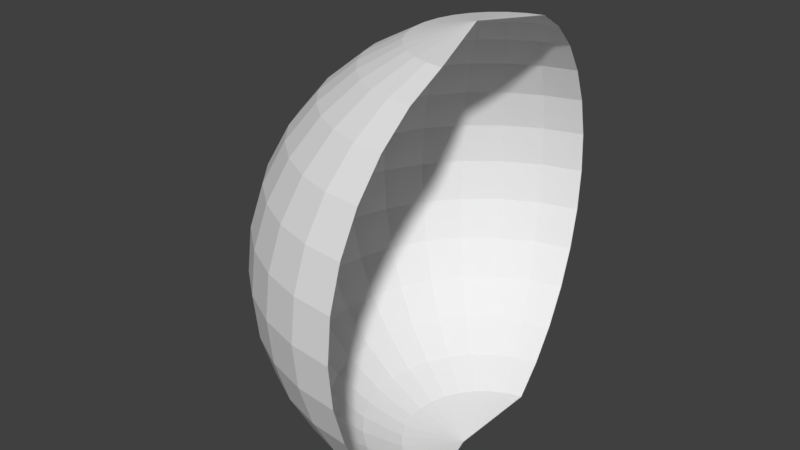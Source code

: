 # Source: eye.blend  (saved by Blender 2.78.0; exported with 4.5.12 LTS)
import bpy
from mathutils import Matrix  # noqa: F401  (used for matrix-valued properties, if any)

bpy.ops.wm.read_factory_settings(use_empty=True)
scene = bpy.context.scene
scene.name = 'Scene'

# ---- collections
col_collection_1 = bpy.data.collections.new('Collection 1'); scene.collection.children.link(col_collection_1)

# ---- materials (node trees are filled in below, after node groups)
mat_mat_eyemat = bpy.data.materials.new('MAT_EyeMat')
mat_mat_eyemat.alpha_threshold = 0.0
mat_mat_eyemat.use_transparent_shadow = False
mat_mat_eyemat.roughness = 0.5

# ---- material node trees

# ---- world
world_world = bpy.data.worlds.new('World'); scene.world = world_world
world_world.color = (0.05088, 0.05088, 0.05088)
world_world.use_sun_shadow = False
world_world.sun_shadow_jitter_overblur = 0.0
world_world.cycles.sampling_method = 'MANUAL'

# ---- meshes
me_sphere = bpy.data.meshes.new('Sphere')
me_sphere.from_pydata([(-0.1238, -0.01219, 0.9808), (4.122e-08, -0.3827, 0.9239), (2.632e-08, -0.5556, 0.8315), (-2.584e-08, -0.7071, 0.7071), (-8.544e-08, -0.8315, 0.5556), (6.357e-08, -0.9239, 0.3827), (-8.544e-08, -0.9808, 0.1951), (-1.003e-07, -1.0, 7.55e-08), (-8.544e-08, -0.9808, -0.1951), (6.357e-08, -0.9239, -0.3827), (-8.544e-08, -0.8315, -0.5556), (-2.584e-08, -0.7071, -0.7071), (-1.094e-08, -0.5556, -0.8315), (3.964e-09, -0.3827, -0.9239), (-0.1238, -0.01219, -0.9808), (-0.07466, -0.3753, 0.9239), (-0.1084, -0.5449, 0.8315), (-0.1379, -0.6935, 0.7071), (-0.1622, -0.8155, 0.5556), (-0.1802, -0.9061, 0.3827), (-0.1913, -0.9619, 0.1951), (-0.1951, -0.9808, 7.55e-08), (-0.1913, -0.9619, -0.1951), (-0.1802, -0.9061, -0.3827), (-0.1622, -0.8155, -0.5556), (-0.1379, -0.6935, -0.7071), (-0.1084, -0.5449, -0.8315), (-0.07466, -0.3753, -0.9239), (-0.1464, -0.3536, 0.9239), (-0.2126, -0.5133, 0.8315), (-0.2706, -0.6533, 0.7071), (-0.3182, -0.7682, 0.5556), (-0.3536, -0.8536, 0.3827), (-0.3753, -0.9061, 0.1951), (-0.3827, -0.9239, 7.55e-08), (-0.3753, -0.9061, -0.1951), (-0.3536, -0.8536, -0.3827), (-0.3182, -0.7682, -0.5556), (-0.2706, -0.6533, -0.7071), (-0.2126, -0.5133, -0.8315), (-0.1464, -0.3536, -0.9239), (-0.2126, -0.3182, 0.9239), (-0.3087, -0.4619, 0.8315), (-0.3928, -0.5879, 0.7071), (-0.4619, -0.6913, 0.5556), (-0.5133, -0.7682, 0.3827), (-0.5449, -0.8155, 0.1951), (-0.5556, -0.8315, 7.55e-08), (-0.5449, -0.8155, -0.1951), (-0.5133, -0.7682, -0.3827), (-0.4619, -0.6913, -0.5556), (-0.3928, -0.5879, -0.7071), (-0.3087, -0.4619, -0.8315), (-0.2126, -0.3182, -0.9239), (-0.2706, -0.2706, 0.9239), (-0.3928, -0.3928, 0.8315), (-0.5, -0.5, 0.7071), (-0.5879, -0.5879, 0.5556), (-0.6533, -0.6533, 0.3827), (-0.6935, -0.6935, 0.1951), (-0.7071, -0.7071, 7.55e-08), (-0.6935, -0.6935, -0.1951), (-0.6533, -0.6533, -0.3827), (-0.5879, -0.5879, -0.5556), (-0.5, -0.5, -0.7071), (-0.3928, -0.3928, -0.8315), (-0.2706, -0.2706, -0.9239), (-0.3182, -0.2126, 0.9239), (-0.4619, -0.3087, 0.8315), (-0.5879, -0.3928, 0.7071), (-0.6913, -0.4619, 0.5556), (-0.7682, -0.5133, 0.3827), (-0.8155, -0.5449, 0.1951), (-0.8315, -0.5556, 7.55e-08), (-0.8155, -0.5449, -0.1951), (-0.7682, -0.5133, -0.3827), (-0.6913, -0.4619, -0.5556), (-0.5879, -0.3928, -0.7071), (-0.4619, -0.3087, -0.8315), (-0.3182, -0.2126, -0.9239), (-0.3536, -0.1464, 0.9239), (-0.5133, -0.2126, 0.8315), (-0.6533, -0.2706, 0.7071), (-0.7682, -0.3182, 0.5556), (-0.8536, -0.3536, 0.3827), (-0.9061, -0.3753, 0.1951), (-0.9239, -0.3827, 7.55e-08), (-0.9061, -0.3753, -0.1951), (-0.8536, -0.3536, -0.3827), (-0.7682, -0.3182, -0.5556), (-0.6533, -0.2706, -0.7071), (-0.5133, -0.2126, -0.8315), (-0.3536, -0.1464, -0.9239), (-0.3753, -0.07466, 0.9239), (-0.5449, -0.1084, 0.8315), (-0.6935, -0.1379, 0.7071), (-0.8155, -0.1622, 0.5556), (-0.9061, -0.1802, 0.3827), (-0.9619, -0.1913, 0.1951), (-0.9808, -0.1951, 7.55e-08), (-0.9619, -0.1913, -0.1951), (-0.9061, -0.1802, -0.3827), (-0.8155, -0.1622, -0.5556), (-0.6935, -0.1379, -0.7071), (-0.5449, -0.1084, -0.8315), (-0.3753, -0.07466, -0.9239), (-0.3827, -2.819e-07, 0.9239), (-0.5556, -2.819e-07, 0.8315), (-0.7071, -1.851e-07, 0.7071), (-0.8315, -1.404e-07, 0.5556), (-0.9239, -3.192e-07, 0.3827), (-0.9808, -9.567e-08, 0.1951), (-1.0, -1.404e-07, 7.55e-08), (-0.9808, -9.567e-08, -0.1951), (-0.9239, -3.192e-07, -0.3827), (-0.8315, -1.404e-07, -0.5556), (-0.7071, -1.851e-07, -0.7071), (-0.5556, -2.596e-07, -0.8315), (-0.3827, -2.521e-07, -0.9239), (-0.3753, 0.07466, 0.9239), (-0.5449, 0.1084, 0.8315), (-0.6935, 0.1379, 0.7071), (-0.8155, 0.1622, 0.5556), (-0.9061, 0.1802, 0.3827), (-0.9619, 0.1913, 0.1951), (-0.9808, 0.1951, 7.55e-08), (-0.9619, 0.1913, -0.1951), (-0.9061, 0.1802, -0.3827), (-0.8155, 0.1622, -0.5556), (-0.6935, 0.1379, -0.7071), (-0.5449, 0.1084, -0.8315), (-0.3753, 0.07466, -0.9239), (-0.3536, 0.1464, 0.9239), (-0.5133, 0.2126, 0.8315), (-0.6533, 0.2706, 0.7071), (-0.7682, 0.3182, 0.5556), (-0.8536, 0.3536, 0.3827), (-0.9061, 0.3753, 0.1951), (-0.9239, 0.3827, 7.55e-08), (-0.9061, 0.3753, -0.1951), (-0.8536, 0.3536, -0.3827), (-0.7682, 0.3182, -0.5556), (-0.6533, 0.2706, -0.7071), (-0.5133, 0.2126, -0.8315), (-0.3536, 0.1464, -0.9239), (-0.3182, 0.2126, 0.9239), (-0.4619, 0.3087, 0.8315), (-0.5879, 0.3928, 0.7071), (-0.6913, 0.4619, 0.5556), (-0.7682, 0.5133, 0.3827), (-0.8155, 0.5449, 0.1951), (-0.8315, 0.5556, 7.55e-08), (-0.8155, 0.5449, -0.1951), (-0.7682, 0.5133, -0.3827), (-0.6913, 0.4619, -0.5556), (-0.5879, 0.3928, -0.7071), (-0.4619, 0.3087, -0.8315), (-0.3182, 0.2126, -0.9239), (-0.2706, 0.2706, 0.9239), (-0.3928, 0.3928, 0.8315), (-0.5, 0.5, 0.7071), (-0.5879, 0.5879, 0.5556), (-0.6533, 0.6533, 0.3827), (-0.6935, 0.6935, 0.1951), (-0.7071, 0.7071, 7.55e-08), (-0.6935, 0.6935, -0.1951), (-0.6533, 0.6533, -0.3827), (-0.5879, 0.5879, -0.5556), (-0.5, 0.5, -0.7071), (-0.3928, 0.3928, -0.8315), (-0.2706, 0.2706, -0.9239), (-0.2126, 0.3182, 0.9239), (-0.3087, 0.4619, 0.8315), (-0.3928, 0.5879, 0.7071), (-0.4619, 0.6913, 0.5556), (-0.5133, 0.7682, 0.3827), (-0.5449, 0.8155, 0.1951), (-0.5556, 0.8315, 7.55e-08), (-0.5449, 0.8155, -0.1951), (-0.5133, 0.7682, -0.3827), (-0.4619, 0.6913, -0.5556), (-0.3928, 0.5879, -0.7071), (-0.3087, 0.4619, -0.8315), (-0.2126, 0.3182, -0.9239), (-0.1464, 0.3536, 0.9239), (-0.2126, 0.5133, 0.8315), (-0.2706, 0.6533, 0.7071), (-0.3182, 0.7682, 0.5556), (-0.3536, 0.8536, 0.3827), (-0.3753, 0.9061, 0.1951), (-0.3827, 0.9239, 7.55e-08), (-0.3753, 0.9061, -0.1951), (-0.3536, 0.8536, -0.3827), (-0.3182, 0.7682, -0.5556), (-0.2706, 0.6533, -0.7071), (-0.2126, 0.5133, -0.8315), (-0.1464, 0.3536, -0.9239), (-0.07466, 0.3753, 0.9239), (-0.1084, 0.5449, 0.8315), (-0.1379, 0.6935, 0.7071), (-0.1622, 0.8155, 0.5556), (-0.1802, 0.9061, 0.3827), (-0.1913, 0.9619, 0.1951), (-0.1951, 0.9808, 7.55e-08), (-0.1913, 0.9619, -0.1951), (-0.1802, 0.9061, -0.3827), (-0.1622, 0.8155, -0.5556), (-0.1379, 0.6935, -0.7071), (-0.1084, 0.5449, -0.8315), (-0.07466, 0.3753, -0.9239)], [], [(8, 7, 21, 22), (1, 0, 15), (9, 8, 22, 23), (2, 1, 15, 16), (10, 9, 23, 24), (3, 2, 16, 17), (11, 10, 24, 25), (4, 3, 17, 18), (12, 11, 25, 26), (5, 4, 18, 19), (13, 12, 26, 27), (6, 5, 19, 20), (14, 13, 27), (7, 6, 20, 21), (18, 17, 30, 31), (26, 25, 38, 39), (19, 18, 31, 32), (27, 26, 39, 40), (20, 19, 32, 33), (14, 27, 40), (21, 20, 33, 34), (22, 21, 34, 35), (15, 0, 28), (23, 22, 35, 36), (16, 15, 28, 29), (24, 23, 36, 37), (17, 16, 29, 30), (25, 24, 37, 38), (35, 34, 47, 48), (28, 0, 41), (36, 35, 48, 49), (29, 28, 41, 42), (37, 36, 49, 50), (30, 29, 42, 43), (38, 37, 50, 51), (31, 30, 43, 44), (39, 38, 51, 52), (32, 31, 44, 45), (40, 39, 52, 53), (33, 32, 45, 46), (14, 40, 53), (34, 33, 46, 47), (52, 51, 64, 65), (45, 44, 57, 58), (53, 52, 65, 66), (46, 45, 58, 59), (14, 53, 66), (47, 46, 59, 60), (48, 47, 60, 61), (41, 0, 54), (49, 48, 61, 62), (42, 41, 54, 55), (50, 49, 62, 63), (43, 42, 55, 56), (51, 50, 63, 64), (44, 43, 56, 57), (54, 0, 67), (62, 61, 74, 75), (55, 54, 67, 68), (63, 62, 75, 76), (56, 55, 68, 69), (64, 63, 76, 77), (57, 56, 69, 70), (65, 64, 77, 78), (58, 57, 70, 71), (66, 65, 78, 79), (59, 58, 71, 72), (14, 66, 79), (60, 59, 72, 73), (61, 60, 73, 74), (71, 70, 83, 84), (79, 78, 91, 92), (72, 71, 84, 85), (14, 79, 92), (73, 72, 85, 86), (74, 73, 86, 87), (67, 0, 80), (75, 74, 87, 88), (68, 67, 80, 81), (76, 75, 88, 89), (69, 68, 81, 82), (77, 76, 89, 90), (70, 69, 82, 83), (78, 77, 90, 91), (88, 87, 100, 101), (81, 80, 93, 94), (89, 88, 101, 102), (82, 81, 94, 95), (90, 89, 102, 103), (83, 82, 95, 96), (91, 90, 103, 104), (84, 83, 96, 97), (92, 91, 104, 105), (85, 84, 97, 98), (14, 92, 105), (86, 85, 98, 99), (87, 86, 99, 100), (80, 0, 93), (105, 104, 117, 118), (98, 97, 110, 111), (14, 105, 118), (99, 98, 111, 112), (100, 99, 112, 113), (93, 0, 106), (101, 100, 113, 114), (94, 93, 106, 107), (102, 101, 114, 115), (95, 94, 107, 108), (103, 102, 115, 116), (96, 95, 108, 109), (104, 103, 116, 117), (97, 96, 109, 110), (115, 114, 127, 128), (108, 107, 120, 121), (116, 115, 128, 129), (109, 108, 121, 122), (117, 116, 129, 130), (110, 109, 122, 123), (118, 117, 130, 131), (111, 110, 123, 124), (14, 118, 131), (112, 111, 124, 125), (113, 112, 125, 126), (106, 0, 119), (114, 113, 126, 127), (107, 106, 119, 120), (14, 131, 144), (125, 124, 137, 138), (126, 125, 138, 139), (119, 0, 132), (127, 126, 139, 140), (120, 119, 132, 133), (128, 127, 140, 141), (121, 120, 133, 134), (129, 128, 141, 142), (122, 121, 134, 135), (130, 129, 142, 143), (123, 122, 135, 136), (131, 130, 143, 144), (124, 123, 136, 137), (134, 133, 146, 147), (142, 141, 154, 155), (135, 134, 147, 148), (143, 142, 155, 156), (136, 135, 148, 149), (144, 143, 156, 157), (137, 136, 149, 150), (14, 144, 157), (138, 137, 150, 151), (139, 138, 151, 152), (132, 0, 145), (140, 139, 152, 153), (133, 132, 145, 146), (141, 140, 153, 154), (151, 150, 163, 164), (152, 151, 164, 165), (145, 0, 158), (153, 152, 165, 166), (146, 145, 158, 159), (154, 153, 166, 167), (147, 146, 159, 160), (155, 154, 167, 168), (148, 147, 160, 161), (156, 155, 168, 169), (149, 148, 161, 162), (157, 156, 169, 170), (150, 149, 162, 163), (14, 157, 170), (168, 167, 180, 181), (161, 160, 173, 174), (169, 168, 181, 182), (162, 161, 174, 175), (170, 169, 182, 183), (163, 162, 175, 176), (14, 170, 183), (164, 163, 176, 177), (165, 164, 177, 178), (158, 0, 171), (166, 165, 178, 179), (159, 158, 171, 172), (167, 166, 179, 180), (160, 159, 172, 173), (178, 177, 190, 191), (171, 0, 184), (179, 178, 191, 192), (172, 171, 184, 185), (180, 179, 192, 193), (173, 172, 185, 186), (181, 180, 193, 194), (174, 173, 186, 187), (182, 181, 194, 195), (175, 174, 187, 188), (183, 182, 195, 196), (176, 175, 188, 189), (14, 183, 196), (177, 176, 189, 190), (187, 186, 199, 200), (195, 194, 207, 208), (188, 187, 200, 201), (196, 195, 208, 209), (189, 188, 201, 202), (14, 196, 209), (190, 189, 202, 203), (191, 190, 203, 204), (184, 0, 197), (192, 191, 204, 205), (185, 184, 197, 198), (193, 192, 205, 206), (186, 185, 198, 199), (194, 193, 206, 207)])
_uv = me_sphere.uv_layers.new(name='UVMap')
_uv.uv.foreach_set('vector', [0.02526, 0.6241, 0.005657, 0.5252, 0.09874, 0.5168, 0.1127, 0.5999, 0.3004, 0.02645, 0.4791, 0.03477, 0.3175, 0.0583, 0.06309, 0.716, 0.02526, 0.6241, 0.1127, 0.5999, 0.1399, 0.6793, 0.2117, 0.074, 0.3004, 0.02645, 0.3175, 0.0583, 0.2461, 0.1155, 0.1174, 0.7984, 0.06309, 0.716, 0.1399, 0.6793, 0.1788, 0.754, 0.1331, 0.1418, 0.2117, 0.074, 0.2461, 0.1155, 0.187, 0.1849, 0.1864, 0.8671, 0.1174, 0.7984, 0.1788, 0.754, 0.2305, 0.8208, 0.07056, 0.226, 0.1331, 0.1418, 0.187, 0.1849, 0.1424, 0.2629, 0.2652, 0.9195, 0.1864, 0.8671, 0.2305, 0.8208, 0.2925, 0.8783, 0.02776, 0.3215, 0.07056, 0.226, 0.1424, 0.2629, 0.113, 0.3461, 0.3491, 0.9553, 0.2652, 0.9195, 0.2925, 0.8783, 0.3625, 0.9251, 0.006131, 0.4229, 0.02776, 0.3215, 0.113, 0.3461, 0.09861, 0.4315, 0.5176, 0.9414, 0.3491, 0.9553, 0.3625, 0.9251, 0.005657, 0.5252, 0.006131, 0.4229, 0.09861, 0.4315, 0.09874, 0.5168, 0.1424, 0.2629, 0.187, 0.1849, 0.2386, 0.2163, 0.2068, 0.2886, 0.2925, 0.8783, 0.2305, 0.8208, 0.2751, 0.7853, 0.3233, 0.8452, 0.113, 0.3461, 0.1424, 0.2629, 0.2068, 0.2886, 0.1865, 0.3626, 0.3625, 0.9251, 0.2925, 0.8783, 0.3233, 0.8452, 0.3804, 0.8993, 0.09861, 0.4315, 0.113, 0.3461, 0.1865, 0.3626, 0.1769, 0.4367, 0.5176, 0.9414, 0.3625, 0.9251, 0.3804, 0.8993, 0.09874, 0.5168, 0.09861, 0.4315, 0.1769, 0.4367, 0.1775, 0.5103, 0.1127, 0.5999, 0.09874, 0.5168, 0.1775, 0.5103, 0.1877, 0.5826, 0.3175, 0.0583, 0.4791, 0.03477, 0.3386, 0.08465, 0.1399, 0.6793, 0.1127, 0.5999, 0.1877, 0.5826, 0.2072, 0.653, 0.2461, 0.1155, 0.3175, 0.0583, 0.3386, 0.08465, 0.2826, 0.1474, 0.1788, 0.754, 0.1399, 0.6793, 0.2072, 0.653, 0.2366, 0.7209, 0.187, 0.1849, 0.2461, 0.1155, 0.2826, 0.1474, 0.2386, 0.2163, 0.2305, 0.8208, 0.1788, 0.754, 0.2366, 0.7209, 0.2751, 0.7853, 0.1877, 0.5826, 0.1775, 0.5103, 0.2464, 0.5052, 0.2541, 0.5698, 0.3386, 0.08465, 0.4791, 0.03477, 0.3624, 0.1056, 0.2072, 0.653, 0.1877, 0.5826, 0.2541, 0.5698, 0.2685, 0.6336, 0.2826, 0.1474, 0.3386, 0.08465, 0.3624, 0.1056, 0.3198, 0.1715, 0.2366, 0.7209, 0.2072, 0.653, 0.2685, 0.6336, 0.2904, 0.6964, 0.2386, 0.2163, 0.2826, 0.1474, 0.3198, 0.1715, 0.2878, 0.239, 0.2751, 0.7853, 0.2366, 0.7209, 0.2904, 0.6964, 0.3192, 0.7584, 0.2068, 0.2886, 0.2386, 0.2163, 0.2878, 0.239, 0.2655, 0.3066, 0.3233, 0.8452, 0.2751, 0.7853, 0.3192, 0.7584, 0.3561, 0.8191, 0.1865, 0.3626, 0.2068, 0.2886, 0.2655, 0.3066, 0.2517, 0.3737, 0.3804, 0.8993, 0.3233, 0.8452, 0.3561, 0.8191, 0.4015, 0.878, 0.1769, 0.4367, 0.1865, 0.3626, 0.2517, 0.3737, 0.2455, 0.4399, 0.5176, 0.9414, 0.3804, 0.8993, 0.4015, 0.878, 0.1775, 0.5103, 0.1769, 0.4367, 0.2455, 0.4399, 0.2464, 0.5052, 0.3561, 0.8191, 0.3192, 0.7584, 0.3624, 0.7383, 0.39, 0.7992, 0.2517, 0.3737, 0.2655, 0.3066, 0.3197, 0.3188, 0.3109, 0.3809, 0.4015, 0.878, 0.3561, 0.8191, 0.39, 0.7992, 0.4247, 0.8612, 0.2455, 0.4399, 0.2517, 0.3737, 0.3109, 0.3809, 0.307, 0.4413, 0.5176, 0.9414, 0.4015, 0.878, 0.4247, 0.8612, 0.2464, 0.5052, 0.2455, 0.4399, 0.307, 0.4413, 0.3084, 0.5011, 0.2541, 0.5698, 0.2464, 0.5052, 0.3084, 0.5011, 0.3144, 0.5602, 0.3624, 0.1056, 0.4791, 0.03477, 0.3879, 0.1216, 0.2685, 0.6336, 0.2541, 0.5698, 0.3144, 0.5602, 0.325, 0.6192, 0.3198, 0.1715, 0.3624, 0.1056, 0.3879, 0.1216, 0.357, 0.189, 0.2904, 0.6964, 0.2685, 0.6336, 0.325, 0.6192, 0.3413, 0.6783, 0.2878, 0.239, 0.3198, 0.1715, 0.357, 0.189, 0.3347, 0.2549, 0.3192, 0.7584, 0.2904, 0.6964, 0.3413, 0.6783, 0.3624, 0.7383, 0.2655, 0.3066, 0.2878, 0.239, 0.3347, 0.2549, 0.3197, 0.3188, 0.3879, 0.1216, 0.4791, 0.03477, 0.4143, 0.1329, 0.325, 0.6192, 0.3144, 0.5602, 0.3705, 0.5528, 0.3784, 0.6084, 0.357, 0.189, 0.3879, 0.1216, 0.4143, 0.1329, 0.3939, 0.201, 0.3413, 0.6783, 0.325, 0.6192, 0.3784, 0.6084, 0.3897, 0.6653, 0.3347, 0.2549, 0.357, 0.189, 0.3939, 0.201, 0.3798, 0.2653, 0.3624, 0.7383, 0.3413, 0.6783, 0.3897, 0.6653, 0.4049, 0.7237, 0.3197, 0.3188, 0.3347, 0.2549, 0.3798, 0.2653, 0.3706, 0.3264, 0.39, 0.7992, 0.3624, 0.7383, 0.4049, 0.7237, 0.4245, 0.7845, 0.3109, 0.3809, 0.3197, 0.3188, 0.3706, 0.3264, 0.3655, 0.385, 0.4247, 0.8612, 0.39, 0.7992, 0.4245, 0.7845, 0.4495, 0.8487, 0.307, 0.4413, 0.3109, 0.3809, 0.3655, 0.385, 0.3643, 0.4417, 0.5176, 0.9414, 0.4247, 0.8612, 0.4495, 0.8487, 0.3084, 0.5011, 0.307, 0.4413, 0.3643, 0.4417, 0.3658, 0.4975, 0.3144, 0.5602, 0.3084, 0.5011, 0.3658, 0.4975, 0.3705, 0.5528, 0.3655, 0.385, 0.3706, 0.3264, 0.4193, 0.3304, 0.4175, 0.3867, 0.4495, 0.8487, 0.4245, 0.7845, 0.4594, 0.7746, 0.4752, 0.8402, 0.3643, 0.4417, 0.3655, 0.385, 0.4175, 0.3867, 0.4181, 0.441, 0.5176, 0.9414, 0.4495, 0.8487, 0.4752, 0.8402, 0.3658, 0.4975, 0.3643, 0.4417, 0.4181, 0.441, 0.4201, 0.4943, 0.3705, 0.5528, 0.3658, 0.4975, 0.4201, 0.4943, 0.4238, 0.5474, 0.4143, 0.1329, 0.4791, 0.03477, 0.4412, 0.1399, 0.3784, 0.6084, 0.3705, 0.5528, 0.4238, 0.5474, 0.4293, 0.601, 0.3939, 0.201, 0.4143, 0.1329, 0.4412, 0.1399, 0.4304, 0.2081, 0.3897, 0.6653, 0.3784, 0.6084, 0.4293, 0.601, 0.4371, 0.6562, 0.3798, 0.2653, 0.3939, 0.201, 0.4304, 0.2081, 0.4234, 0.2712, 0.4049, 0.7237, 0.3897, 0.6653, 0.4371, 0.6562, 0.4469, 0.7137, 0.3706, 0.3264, 0.3798, 0.2653, 0.4234, 0.2712, 0.4193, 0.3304, 0.4245, 0.7845, 0.4049, 0.7237, 0.4469, 0.7137, 0.4594, 0.7746, 0.4293, 0.601, 0.4238, 0.5474, 0.4755, 0.5433, 0.479, 0.5961, 0.4304, 0.2081, 0.4412, 0.1399, 0.4683, 0.1429, 0.4665, 0.2108, 0.4371, 0.6562, 0.4293, 0.601, 0.479, 0.5961, 0.4836, 0.6506, 0.4234, 0.2712, 0.4304, 0.2081, 0.4665, 0.2108, 0.4661, 0.273, 0.4469, 0.7137, 0.4371, 0.6562, 0.4836, 0.6506, 0.4886, 0.7078, 0.4193, 0.3304, 0.4234, 0.2712, 0.4661, 0.273, 0.4666, 0.3311, 0.4594, 0.7746, 0.4469, 0.7137, 0.4886, 0.7078, 0.4945, 0.769, 0.4175, 0.3867, 0.4193, 0.3304, 0.4666, 0.3311, 0.4679, 0.3861, 0.4752, 0.8402, 0.4594, 0.7746, 0.4945, 0.769, 0.5015, 0.8355, 0.4181, 0.441, 0.4175, 0.3867, 0.4679, 0.3861, 0.4702, 0.4392, 0.5176, 0.9414, 0.4752, 0.8402, 0.5015, 0.8355, 0.4201, 0.4943, 0.4181, 0.441, 0.4702, 0.4392, 0.4725, 0.4913, 0.4238, 0.5474, 0.4201, 0.4943, 0.4725, 0.4913, 0.4755, 0.5433, 0.4412, 0.1399, 0.4791, 0.03477, 0.4683, 0.1429, 0.5015, 0.8355, 0.4945, 0.769, 0.53, 0.7675, 0.5282, 0.8347, 0.4702, 0.4392, 0.4679, 0.3861, 0.5176, 0.3834, 0.5216, 0.4364, 0.5176, 0.9414, 0.5015, 0.8355, 0.5282, 0.8347, 0.4725, 0.4913, 0.4702, 0.4392, 0.5216, 0.4364, 0.5245, 0.4885, 0.4755, 0.5433, 0.4725, 0.4913, 0.5245, 0.4885, 0.5268, 0.5406, 0.4683, 0.1429, 0.4791, 0.03477, 0.4952, 0.142, 0.479, 0.5961, 0.4755, 0.5433, 0.5268, 0.5406, 0.5285, 0.5935, 0.4665, 0.2108, 0.4683, 0.1429, 0.4952, 0.142, 0.5022, 0.2093, 0.4836, 0.6506, 0.479, 0.5961, 0.5285, 0.5935, 0.53, 0.6483, 0.4661, 0.273, 0.4665, 0.2108, 0.5022, 0.2093, 0.5083, 0.271, 0.4886, 0.7078, 0.4836, 0.6506, 0.53, 0.6483, 0.5304, 0.7059, 0.4666, 0.3311, 0.4661, 0.273, 0.5083, 0.271, 0.5133, 0.3287, 0.4945, 0.769, 0.4886, 0.7078, 0.5304, 0.7059, 0.53, 0.7675, 0.4679, 0.3861, 0.4666, 0.3311, 0.5133, 0.3287, 0.5176, 0.3834, 0.53, 0.6483, 0.5285, 0.5935, 0.5787, 0.5931, 0.577, 0.6491, 0.5083, 0.271, 0.5022, 0.2093, 0.5377, 0.2037, 0.5503, 0.2652, 0.5304, 0.7059, 0.53, 0.6483, 0.577, 0.6491, 0.5728, 0.7078, 0.5133, 0.3287, 0.5083, 0.271, 0.5503, 0.2652, 0.5601, 0.3231, 0.53, 0.7675, 0.5304, 0.7059, 0.5728, 0.7078, 0.5657, 0.7703, 0.5176, 0.3834, 0.5133, 0.3287, 0.5601, 0.3231, 0.5676, 0.3785, 0.5282, 0.8347, 0.53, 0.7675, 0.5657, 0.7703, 0.5549, 0.8376, 0.5216, 0.4364, 0.5176, 0.3834, 0.5676, 0.3785, 0.5734, 0.4324, 0.5176, 0.9414, 0.5282, 0.8347, 0.5549, 0.8376, 0.5245, 0.4885, 0.5216, 0.4364, 0.5734, 0.4324, 0.5769, 0.4856, 0.5268, 0.5406, 0.5245, 0.4885, 0.5769, 0.4856, 0.5787, 0.5389, 0.4952, 0.142, 0.4791, 0.03477, 0.5218, 0.1374, 0.5285, 0.5935, 0.5268, 0.5406, 0.5787, 0.5389, 0.5787, 0.5931, 0.5022, 0.2093, 0.4952, 0.142, 0.5218, 0.1374, 0.5377, 0.2037, 0.5176, 0.9414, 0.5549, 0.8376, 0.5814, 0.8446, 0.5769, 0.4856, 0.5734, 0.4324, 0.6269, 0.4271, 0.6312, 0.4827, 0.5787, 0.5389, 0.5769, 0.4856, 0.6312, 0.4827, 0.6324, 0.5384, 0.5218, 0.1374, 0.4791, 0.03477, 0.5479, 0.1288, 0.5787, 0.5931, 0.5787, 0.5389, 0.6324, 0.5384, 0.6305, 0.5951, 0.5377, 0.2037, 0.5218, 0.1374, 0.5479, 0.1288, 0.573, 0.1937, 0.577, 0.6491, 0.5787, 0.5931, 0.6305, 0.5951, 0.6254, 0.6533, 0.5503, 0.2652, 0.5377, 0.2037, 0.573, 0.1937, 0.5927, 0.2552, 0.5728, 0.7078, 0.577, 0.6491, 0.6254, 0.6533, 0.616, 0.7138, 0.5601, 0.3231, 0.5503, 0.2652, 0.5927, 0.2552, 0.6077, 0.3141, 0.5657, 0.7703, 0.5728, 0.7078, 0.616, 0.7138, 0.6017, 0.7774, 0.5676, 0.3785, 0.5601, 0.3231, 0.6077, 0.3141, 0.6188, 0.3712, 0.5549, 0.8376, 0.5657, 0.7703, 0.6017, 0.7774, 0.5814, 0.8446, 0.5734, 0.4324, 0.5676, 0.3785, 0.6188, 0.3712, 0.6269, 0.4271, 0.5927, 0.2552, 0.573, 0.1937, 0.6079, 0.1789, 0.6356, 0.2405, 0.616, 0.7138, 0.6254, 0.6533, 0.676, 0.6613, 0.6606, 0.7245, 0.6077, 0.3141, 0.5927, 0.2552, 0.6356, 0.2405, 0.6569, 0.301, 0.6017, 0.7774, 0.616, 0.7138, 0.6606, 0.7245, 0.6381, 0.7893, 0.6188, 0.3712, 0.6077, 0.3141, 0.6569, 0.301, 0.6724, 0.3608, 0.5814, 0.8446, 0.6017, 0.7774, 0.6381, 0.7893, 0.6075, 0.8557, 0.6269, 0.4271, 0.6188, 0.3712, 0.6724, 0.3608, 0.6832, 0.4202, 0.5176, 0.9414, 0.5814, 0.8446, 0.6075, 0.8557, 0.6312, 0.4827, 0.6269, 0.4271, 0.6832, 0.4202, 0.6886, 0.4795, 0.6324, 0.5384, 0.6312, 0.4827, 0.6886, 0.4795, 0.6893, 0.5392, 0.5479, 0.1288, 0.4791, 0.03477, 0.5729, 0.1161, 0.6305, 0.5951, 0.6324, 0.5384, 0.6893, 0.5392, 0.6851, 0.5996, 0.573, 0.1937, 0.5479, 0.1288, 0.5729, 0.1161, 0.6079, 0.1789, 0.6254, 0.6533, 0.6305, 0.5951, 0.6851, 0.5996, 0.676, 0.6613, 0.6886, 0.4795, 0.6832, 0.4202, 0.7436, 0.4111, 0.7508, 0.4759, 0.6893, 0.5392, 0.6886, 0.4795, 0.7508, 0.4759, 0.751, 0.5414, 0.5729, 0.1161, 0.4791, 0.03477, 0.5964, 0.09921, 0.6851, 0.5996, 0.6893, 0.5392, 0.751, 0.5414, 0.7439, 0.6075, 0.6079, 0.1789, 0.5729, 0.1161, 0.5964, 0.09921, 0.6422, 0.1588, 0.676, 0.6613, 0.6851, 0.5996, 0.7439, 0.6075, 0.7297, 0.6739, 0.6356, 0.2405, 0.6079, 0.1789, 0.6422, 0.1588, 0.6793, 0.2203, 0.6606, 0.7245, 0.676, 0.6613, 0.7297, 0.6739, 0.7068, 0.7406, 0.6569, 0.301, 0.6356, 0.2405, 0.6793, 0.2203, 0.7084, 0.283, 0.6381, 0.7893, 0.6606, 0.7245, 0.7068, 0.7406, 0.6747, 0.8068, 0.6724, 0.3608, 0.6569, 0.301, 0.7084, 0.283, 0.7298, 0.3466, 0.6075, 0.8557, 0.6381, 0.7893, 0.6747, 0.8068, 0.6325, 0.8715, 0.6832, 0.4202, 0.6724, 0.3608, 0.7298, 0.3466, 0.7436, 0.4111, 0.5176, 0.9414, 0.6075, 0.8557, 0.6325, 0.8715, 0.7068, 0.7406, 0.7297, 0.6739, 0.7876, 0.6925, 0.755, 0.7634, 0.7084, 0.283, 0.6793, 0.2203, 0.7239, 0.1932, 0.7627, 0.2585, 0.6747, 0.8068, 0.7068, 0.7406, 0.755, 0.7634, 0.7111, 0.8307, 0.7298, 0.3466, 0.7084, 0.283, 0.7627, 0.2585, 0.7917, 0.3274, 0.6325, 0.8715, 0.6747, 0.8068, 0.7111, 0.8307, 0.6558, 0.8921, 0.7436, 0.4111, 0.7298, 0.3466, 0.7917, 0.3274, 0.811, 0.3987, 0.5176, 0.9414, 0.6325, 0.8715, 0.6558, 0.8921, 0.7508, 0.4759, 0.7436, 0.4111, 0.811, 0.3987, 0.8203, 0.4716, 0.751, 0.5414, 0.7508, 0.4759, 0.8203, 0.4716, 0.8197, 0.5456, 0.5964, 0.09921, 0.4791, 0.03477, 0.6178, 0.07777, 0.7439, 0.6075, 0.751, 0.5414, 0.8197, 0.5456, 0.8086, 0.6196, 0.6422, 0.1588, 0.5964, 0.09921, 0.6178, 0.07777, 0.6754, 0.1326, 0.7297, 0.6739, 0.7439, 0.6075, 0.8086, 0.6196, 0.7876, 0.6925, 0.6793, 0.2203, 0.6422, 0.1588, 0.6754, 0.1326, 0.7239, 0.1932, 0.8197, 0.5456, 0.8203, 0.4716, 0.9, 0.4663, 0.8985, 0.5524, 0.6178, 0.07777, 0.4791, 0.03477, 0.6359, 0.05174, 0.8086, 0.6196, 0.8197, 0.5456, 0.8985, 0.5524, 0.8818, 0.6379, 0.6754, 0.1326, 0.6178, 0.07777, 0.6359, 0.05174, 0.7066, 0.09928, 0.7876, 0.6925, 0.8086, 0.6196, 0.8818, 0.6379, 0.8505, 0.7193, 0.7239, 0.1932, 0.6754, 0.1326, 0.7066, 0.09928, 0.769, 0.1575, 0.755, 0.7634, 0.7876, 0.6925, 0.8505, 0.7193, 0.8051, 0.7949, 0.7627, 0.2585, 0.7239, 0.1932, 0.769, 0.1575, 0.8209, 0.2254, 0.7111, 0.8307, 0.755, 0.7634, 0.8051, 0.7949, 0.7467, 0.8622, 0.7917, 0.3274, 0.7627, 0.2585, 0.8209, 0.2254, 0.8604, 0.3012, 0.6558, 0.8921, 0.7111, 0.8307, 0.7467, 0.8622, 0.6765, 0.918, 0.811, 0.3987, 0.7917, 0.3274, 0.8604, 0.3012, 0.8877, 0.382, 0.5176, 0.9414, 0.6558, 0.8921, 0.6765, 0.918, 0.8203, 0.4716, 0.811, 0.3987, 0.8877, 0.382, 0.9, 0.4663, 0.8209, 0.2254, 0.769, 0.1575, 0.8136, 0.1107, 0.8837, 0.1799, 0.7467, 0.8622, 0.8051, 0.7949, 0.8569, 0.8376, 0.78, 0.9029, 0.8604, 0.3012, 0.8209, 0.2254, 0.8837, 0.1799, 0.9405, 0.2641, 0.6765, 0.918, 0.7467, 0.8622, 0.78, 0.9029, 0.6933, 0.9493, 0.8877, 0.382, 0.8604, 0.3012, 0.9405, 0.2641, 0.9752, 0.3598, 0.5176, 0.9414, 0.6765, 0.918, 0.6933, 0.9493, 0.9, 0.4663, 0.8877, 0.382, 0.9752, 0.3598, 0.9938, 0.4593, 0.8985, 0.5524, 0.9, 0.4663, 0.9938, 0.4593, 0.992, 0.5629, 0.6359, 0.05174, 0.4791, 0.03477, 0.6496, 0.02131, 0.8818, 0.6379, 0.8985, 0.5524, 0.992, 0.5629, 0.9678, 0.6659, 0.7066, 0.09928, 0.6359, 0.05174, 0.6496, 0.02131, 0.7342, 0.05773, 0.8505, 0.7193, 0.8818, 0.6379, 0.9678, 0.6659, 0.9187, 0.7576, 0.769, 0.1575, 0.7066, 0.09928, 0.7342, 0.05773, 0.8136, 0.1107, 0.8051, 0.7949, 0.8505, 0.7193, 0.9187, 0.7576, 0.8569, 0.8376])
me_sphere.materials.append(mat_mat_eyemat)
me_sphere.use_remesh_preserve_volume = False
me_sphere.use_remesh_preserve_attributes = False
me_sphere.use_mirror_vertex_groups = False
me_sphere.update()

# ---- objects
ob_sphere = bpy.data.objects.new('Sphere', me_sphere)

# ---- transforms, parenting, visibility, modifiers, constraints
ob_sphere.location = (0.0, 0.0, 0.0)
ob_sphere.lineart.crease_threshold = 0.0

# ---- collection membership
col_collection_1.objects.link(ob_sphere)

# ---- scene / render settings (as saved in the file)
scene.frame_start = 1; scene.frame_end = 170; scene.frame_set(116)
scene.render.engine = 'BLENDER_EEVEE_NEXT'
scene.render.resolution_percentage = 50
scene.render.dither_intensity = 0.0
scene.cycles.use_denoising = False
scene.cycles.samples = 128
scene.cycles.sampling_pattern = 'TABULATED_SOBOL'
scene.cycles.light_sampling_threshold = 0.0
scene.cycles.use_adaptive_sampling = False
scene.cycles.use_light_tree = False
scene.cycles.blur_glossy = 0.0
scene.cycles.sample_clamp_indirect = 0.0
scene.view_settings.view_transform = 'Standard'
bpy.context.view_layer.update()

# ---- added for rendering (the .blend has no active camera and no usable light): camera, sun
cam_auto = bpy.data.cameras.new('AutoCamera')
cam_auto.lens = 50.0
cam_auto.sensor_width = 36.0
cam_auto.clip_end = 1000.0
ob_auto_camera = bpy.data.objects.new('AutoCamera', cam_auto)
scene.collection.objects.link(ob_auto_camera)
ob_auto_camera.location = (2.24018, -3.29782, 2.19214)
ob_auto_camera.rotation_euler = (1.09748, -7.21219e-08, 0.694738)
scene.camera = ob_auto_camera
light_auto_sun = bpy.data.lights.new('AutoSun', 'SUN')
light_auto_sun.energy = 3.0
light_auto_sun.angle = 0.0523599
ob_auto_sun = bpy.data.objects.new('AutoSun', light_auto_sun)
scene.collection.objects.link(ob_auto_sun)
ob_auto_sun.rotation_euler = (0.872665, 0.174533, 0.523599)
bpy.context.view_layer.update()
